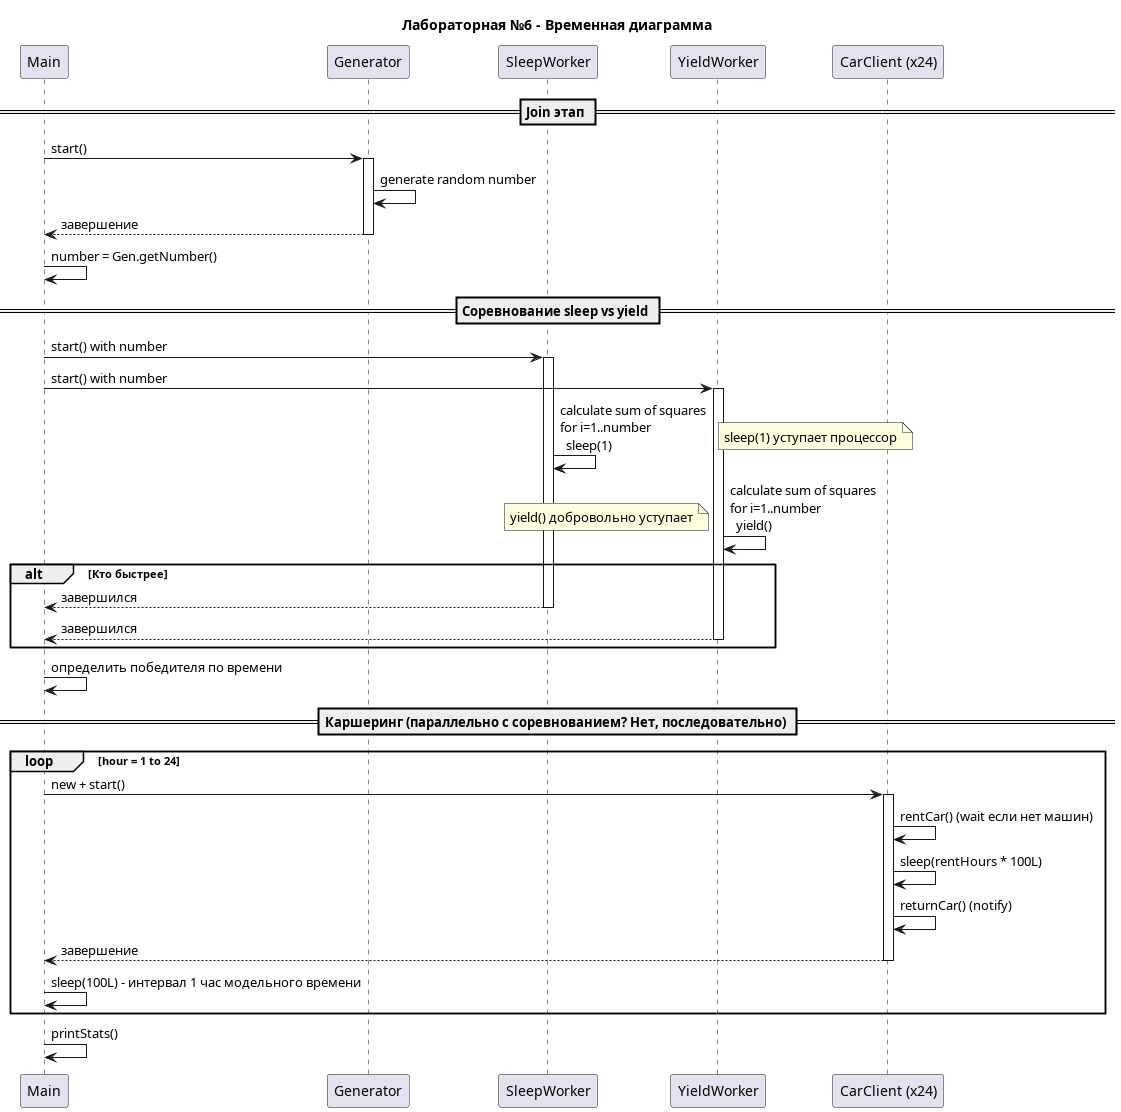

The diagram above was rendered by PlantUML. Its source (embedded in the PNG):
@startuml Sequence
title Лабораторная №6 - Временная диаграмма

participant "Main" as Main
participant "Generator" as Gen
participant "SleepWorker" as SW
participant "YieldWorker" as YW
participant "CarClient (x24)" as CC

== Join этап ==
Main -> Gen: start()
activate Gen
Gen -> Gen: generate random number
Gen --> Main: завершение
deactivate Gen
Main -> Main: number = Gen.getNumber()

== Соревнование sleep vs yield ==
Main -> SW: start() with number
activate SW
Main -> YW: start() with number
activate YW

SW -> SW: calculate sum of squares\nfor i=1..number\n  sleep(1)
note right: sleep(1) уступает процессор
YW -> YW: calculate sum of squares\nfor i=1..number\n  yield()
note left: yield() добровольно уступает

alt Кто быстрее
    SW --> Main: завершился
    deactivate SW
    YW --> Main: завершился
    deactivate YW
end
Main -> Main: определить победителя по времени

== Каршеринг (параллельно с соревнованием? Нет, последовательно) ==
loop hour = 1 to 24
    Main -> CC: new + start()
    activate CC
    CC -> CC: rentCar() (wait если нет машин)
    CC -> CC: sleep(rentHours * 100L)
    CC -> CC: returnCar() (notify)
    CC --> Main: завершение
    deactivate CC
    Main -> Main: sleep(100L) - интервал 1 час модельного времени
end

Main -> Main: printStats()
@enduml